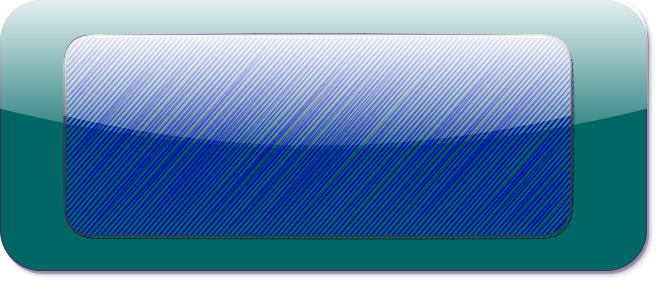

The diagram above was exported from draw.io. Its source (the exported page's mxGraphModel, read from the mxfile embedded in the PNG):
<mxGraphModel dx="2062" dy="1122" grid="1" gridSize="10" guides="1" tooltips="1" connect="1" arrows="1" fold="1" page="1" pageScale="1" pageWidth="827" pageHeight="1169" math="0" shadow="0">
  <root>
    <mxCell id="0" />
    <mxCell id="LGKICbTivIfCBHvwK8SZ-5" value="Untitled Layer" parent="0" />
    <mxCell id="LGKICbTivIfCBHvwK8SZ-8" value="" style="rounded=1;whiteSpace=wrap;html=1;strokeColor=#432D57;fontColor=#ffffff;glass=1;shadow=1;sketch=0;fillColor=#006666;" vertex="1" parent="LGKICbTivIfCBHvwK8SZ-5">
      <mxGeometry x="100" y="450" width="646" height="270" as="geometry" />
    </mxCell>
    <mxCell id="LGKICbTivIfCBHvwK8SZ-7" value="" style="rounded=1;whiteSpace=wrap;html=1;fillColor=#0000CC;strokeColor=#432D57;fontColor=#ffffff;glass=1;shadow=1;sketch=1;" vertex="1" parent="LGKICbTivIfCBHvwK8SZ-5">
      <mxGeometry x="164" y="485" width="506" height="200" as="geometry" />
    </mxCell>
  </root>
</mxGraphModel>